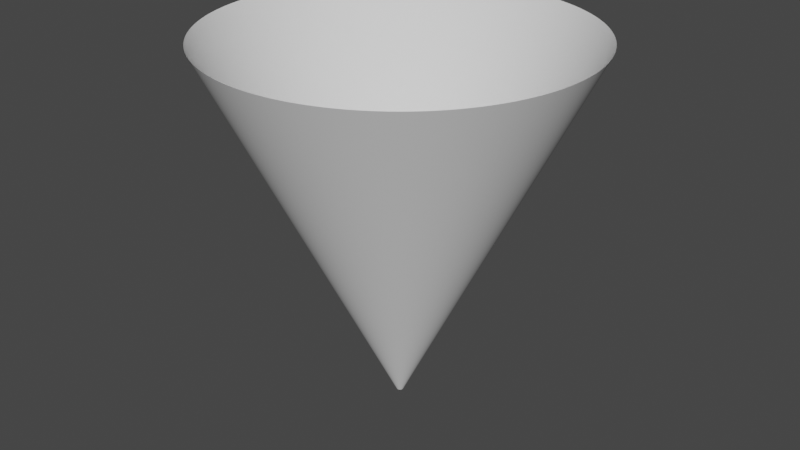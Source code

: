 # Source: cone.blend  (saved by Blender 2.92.15; exported with 4.5.12 LTS)
import bpy
from mathutils import Matrix  # noqa: F401  (used for matrix-valued properties, if any)

bpy.ops.wm.read_factory_settings(use_empty=True)
scene = bpy.context.scene
scene.name = 'Scene'

# ---- collections
col_collection = bpy.data.collections.new('Collection'); scene.collection.children.link(col_collection)

# ---- world
world_world = bpy.data.worlds.new('World'); scene.world = world_world
world_world.use_nodes = True; world_world.node_tree.nodes.clear()
_N = world_world.node_tree.nodes; _L = world_world.node_tree.links
n0 = _N.new('ShaderNodeOutputWorld'); n0.name = 'World Output'; n0.location = (300, 300)
n1 = _N.new('ShaderNodeBackground'); n1.name = 'Background'; n1.location = (10, 300)
n1.inputs[0].default_value = (0.05088, 0.05088, 0.05088, 1.0)
_L.new(n1.outputs[0], n0.inputs[0])
n0.is_active_output = True
world_world.color = (0.05088, 0.05088, 0.05088)
world_world.use_sun_shadow = False
world_world.sun_shadow_jitter_overblur = 0.0

# ---- meshes
me_cylinder = bpy.data.meshes.new('Cylinder')
me_cylinder.from_pydata([(1.13e-07, 0.01911, -1.0), (0.0, 1.0, 1.0), (0.003728, 0.01874, -1.0), (0.1951, 0.9808, 1.0), (0.007312, 0.01765, -1.0), (0.3827, 0.9239, 1.0), (0.01062, 0.01589, -1.0), (0.5556, 0.8315, 1.0), (0.01351, 0.01351, -1.0), (0.7071, 0.7071, 1.0), (0.01589, 0.01062, -1.0), (0.8315, 0.5556, 1.0), (0.01765, 0.007312, -1.0), (0.9239, 0.3827, 1.0), (0.01874, 0.003728, -1.0), (0.9808, 0.1951, 1.0), (0.01911, 2.793e-07, -1.0), (1.0, 7.55e-08, 1.0), (0.01874, -0.003727, -1.0), (0.9808, -0.1951, 1.0), (0.01765, -0.007312, -1.0), (0.9239, -0.3827, 1.0), (0.01589, -0.01062, -1.0), (0.8315, -0.5556, 1.0), (0.01351, -0.01351, -1.0), (0.7071, -0.7071, 1.0), (0.01062, -0.01589, -1.0), (0.5556, -0.8315, 1.0), (0.007312, -0.01765, -1.0), (0.3827, -0.9239, 1.0), (0.003728, -0.01874, -1.0), (0.1951, -0.9808, 1.0), (1.068e-07, -0.01911, -1.0), (-3.258e-07, -1.0, 1.0), (-0.003728, -0.01874, -1.0), (-0.1951, -0.9808, 1.0), (-0.007312, -0.01765, -1.0), (-0.3827, -0.9239, 1.0), (-0.01062, -0.01589, -1.0), (-0.5556, -0.8315, 1.0), (-0.01351, -0.01351, -1.0), (-0.7071, -0.7071, 1.0), (-0.01589, -0.01062, -1.0), (-0.8315, -0.5556, 1.0), (-0.01765, -0.007312, -1.0), (-0.9239, -0.3827, 1.0), (-0.01874, -0.003727, -1.0), (-0.9808, -0.1951, 1.0), (-0.01911, 2.963e-07, -1.0), (-1.0, 9.656e-07, 1.0), (-0.01874, 0.003728, -1.0), (-0.9808, 0.1951, 1.0), (-0.01765, 0.007312, -1.0), (-0.9239, 0.3827, 1.0), (-0.01589, 0.01062, -1.0), (-0.8315, 0.5556, 1.0), (-0.01351, 0.01351, -1.0), (-0.7071, 0.7071, 1.0), (-0.01062, 0.01589, -1.0), (-0.5556, 0.8315, 1.0), (-0.007312, 0.01765, -1.0), (-0.3827, 0.9239, 1.0), (-0.003728, 0.01874, -1.0), (-0.1951, 0.9808, 1.0)], [], [(0, 1, 3, 2), (2, 3, 5, 4), (4, 5, 7, 6), (6, 7, 9, 8), (8, 9, 11, 10), (10, 11, 13, 12), (12, 13, 15, 14), (14, 15, 17, 16), (16, 17, 19, 18), (18, 19, 21, 20), (20, 21, 23, 22), (22, 23, 25, 24), (24, 25, 27, 26), (26, 27, 29, 28), (28, 29, 31, 30), (30, 31, 33, 32), (32, 33, 35, 34), (34, 35, 37, 36), (36, 37, 39, 38), (38, 39, 41, 40), (40, 41, 43, 42), (42, 43, 45, 44), (44, 45, 47, 46), (46, 47, 49, 48), (48, 49, 51, 50), (50, 51, 53, 52), (52, 53, 55, 54), (54, 55, 57, 56), (56, 57, 59, 58), (58, 59, 61, 60), (60, 61, 63, 62), (62, 63, 1, 0)])
me_cylinder.polygons.foreach_set('use_smooth', [True] * 32)
_uv = me_cylinder.uv_layers.new(name='UVMap')
_uv.uv.foreach_set('vector', [1.0, 0.0, 1.0, 1.0, 0.9688, 1.0, 0.9688, 0.0, 0.9688, 0.0, 0.9688, 1.0, 0.9375, 1.0, 0.9375, 0.0, 0.9375, 0.0, 0.9375, 1.0, 0.9062, 1.0, 0.9062, 0.0, 0.9062, 0.0, 0.9062, 1.0, 0.875, 1.0, 0.875, 0.0, 0.875, 0.0, 0.875, 1.0, 0.8438, 1.0, 0.8438, 0.0, 0.8438, 0.0, 0.8438, 1.0, 0.8125, 1.0, 0.8125, 0.0, 0.8125, 0.0, 0.8125, 1.0, 0.7812, 1.0, 0.7812, 0.0, 0.7812, 0.0, 0.7812, 1.0, 0.75, 1.0, 0.75, 0.0, 0.75, 0.0, 0.75, 1.0, 0.7188, 1.0, 0.7188, 0.0, 0.7188, 0.0, 0.7188, 1.0, 0.6875, 1.0, 0.6875, 0.0, 0.6875, 0.0, 0.6875, 1.0, 0.6562, 1.0, 0.6562, 0.0, 0.6562, 0.0, 0.6562, 1.0, 0.625, 1.0, 0.625, 0.0, 0.625, 0.0, 0.625, 1.0, 0.5938, 1.0, 0.5938, 0.0, 0.5938, 0.0, 0.5938, 1.0, 0.5625, 1.0, 0.5625, 0.0, 0.5625, 0.0, 0.5625, 1.0, 0.5312, 1.0, 0.5312, 0.0, 0.5312, 0.0, 0.5312, 1.0, 0.5, 1.0, 0.5, 0.0, 0.5, 0.0, 0.5, 1.0, 0.4688, 1.0, 0.4688, 0.0, 0.4688, 0.0, 0.4688, 1.0, 0.4375, 1.0, 0.4375, 0.0, 0.4375, 0.0, 0.4375, 1.0, 0.4062, 1.0, 0.4062, 0.0, 0.4062, 0.0, 0.4062, 1.0, 0.375, 1.0, 0.375, 0.0, 0.375, 0.0, 0.375, 1.0, 0.3438, 1.0, 0.3438, 0.0, 0.3438, 0.0, 0.3438, 1.0, 0.3125, 1.0, 0.3125, 0.0, 0.3125, 0.0, 0.3125, 1.0, 0.2812, 1.0, 0.2812, 0.0, 0.2812, 0.0, 0.2812, 1.0, 0.25, 1.0, 0.25, 0.0, 0.25, 0.0, 0.25, 1.0, 0.2188, 1.0, 0.2188, 0.0, 0.2188, 0.0, 0.2188, 1.0, 0.1875, 1.0, 0.1875, 0.0, 0.1875, 0.0, 0.1875, 1.0, 0.1562, 1.0, 0.1562, 0.0, 0.1562, 0.0, 0.1562, 1.0, 0.125, 1.0, 0.125, 0.0, 0.125, 0.0, 0.125, 1.0, 0.09375, 1.0, 0.09375, 0.0, 0.09375, 0.0, 0.09375, 1.0, 0.0625, 1.0, 0.0625, 0.0, 0.0625, 0.0, 0.0625, 1.0, 0.03125, 1.0, 0.03125, 0.0, 0.03125, 0.0, 0.03125, 1.0, 0.0, 1.0, 0.0, 0.0])
me_cylinder.use_remesh_fix_poles = True
me_cylinder.use_remesh_preserve_attributes = False
me_cylinder.use_mirror_vertex_groups = False
me_cylinder.update()

# ---- objects
ob_cone = bpy.data.objects.new('cone', me_cylinder)

# ---- transforms, parenting, visibility, modifiers, constraints
ob_cone.location = (0.0, 0.0, 0.0)
ob_cone.lineart.crease_threshold = 0.0
_m = ob_cone.modifiers.new('Subdivision', 'SUBSURF')
_m.uv_smooth = 'PRESERVE_CORNERS'

# ---- collection membership
col_collection.objects.link(ob_cone)

# ---- scene / render settings (as saved in the file)
scene.frame_start = 1; scene.frame_end = 250; scene.frame_set(0)
scene.render.engine = 'BLENDER_EEVEE_NEXT'
scene.cycles.use_denoising = False
scene.cycles.samples = 128
scene.cycles.sampling_pattern = 'TABULATED_SOBOL'
scene.cycles.use_adaptive_sampling = False
scene.cycles.use_light_tree = False
scene.view_settings.view_transform = 'Filmic'
bpy.context.view_layer.update()

# ---- added for rendering (the .blend has no active camera and no usable light): camera, sun
cam_auto = bpy.data.cameras.new('AutoCamera')
cam_auto.lens = 50.0
cam_auto.sensor_width = 36.0
cam_auto.clip_end = 1000.0
ob_auto_camera = bpy.data.objects.new('AutoCamera', cam_auto)
scene.collection.objects.link(ob_auto_camera)
ob_auto_camera.location = (3.20507, -3.84609, 2.56406)
ob_auto_camera.rotation_euler = (1.09748, -7.21219e-08, 0.694738)
scene.camera = ob_auto_camera
light_auto_sun = bpy.data.lights.new('AutoSun', 'SUN')
light_auto_sun.energy = 3.0
light_auto_sun.angle = 0.0523599
ob_auto_sun = bpy.data.objects.new('AutoSun', light_auto_sun)
scene.collection.objects.link(ob_auto_sun)
ob_auto_sun.rotation_euler = (0.872665, 0.174533, 0.523599)
bpy.context.view_layer.update()
